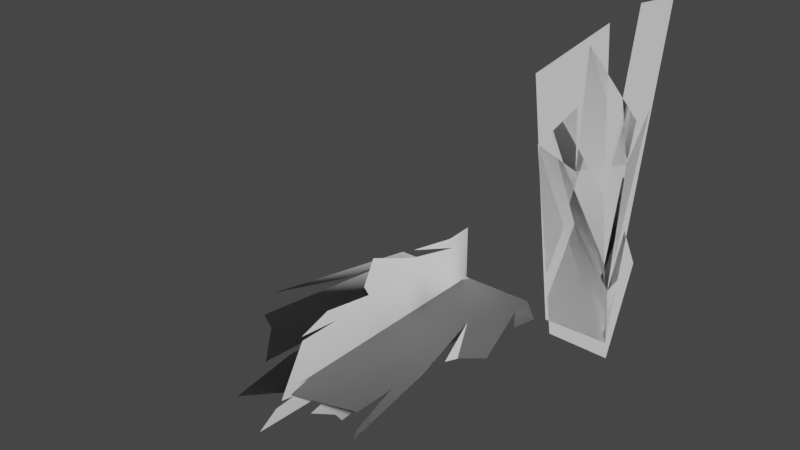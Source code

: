 # Source: grass2.blend  (saved by Blender 2.80.75; exported with 4.5.12 LTS)
import bpy
from mathutils import Matrix  # noqa: F401  (used for matrix-valued properties, if any)

bpy.ops.wm.read_factory_settings(use_empty=True)
scene = bpy.context.scene
scene.name = 'Scene'

# ---- world
world_world = bpy.data.worlds.new('World'); scene.world = world_world
world_world.use_nodes = True; world_world.node_tree.nodes.clear()
_N = world_world.node_tree.nodes; _L = world_world.node_tree.links
n0 = _N.new('ShaderNodeOutputWorld'); n0.name = 'World Output'; n0.location = (300, 300)
n1 = _N.new('ShaderNodeBackground'); n1.name = 'Background'; n1.location = (10, 300)
n1.inputs[0].default_value = (0.05088, 0.05088, 0.05088, 1.0)
_L.new(n1.outputs[0], n0.inputs[0])
n0.is_active_output = True
world_world.color = (0.05088, 0.05088, 0.05088)
world_world.use_sun_shadow = False
world_world.sun_shadow_jitter_overblur = 0.0

# ---- meshes
me_2 = bpy.data.meshes.new('2')
me_2.from_pydata([(0.7877, 0.009801, -4.282e-08), (0.4737, 0.007922, -4.299e-08), (0.7983, 1.557, -8.385e-08), (0.9291, 1.606, -7.944e-08), (0.6703, 1.454, -9.317e-08), (0.7148, 0.7201, -1.597e-07), (0.3427, 1.172, -1.188e-07)], [], [(0, 3, 2, 5, 4, 6, 1)])
_uv = me_2.uv_layers.new(name='UVMap')
_uv.uv.foreach_set('vector', [1.0, 0.0, 0.0, 0.0, 0.8415, 1.0, 0.7998, 1.0, 0.7581, 1.0, 0.7415, 1.0, 0.8415, 0.0])
me_2.use_remesh_preserve_volume = False
me_2.use_remesh_preserve_attributes = False
me_2.use_mirror_vertex_groups = False
me_2.update()
me_1 = bpy.data.meshes.new('1')
me_1.from_pydata([(0.5003, -0.05814, -5.702e-08), (0.8292, 1.084, -1.267e-07), (0.5898, 1.348, -1.028e-07), (0.5552, 1.076, -9.666e-08), (0.3745, 0.8563, -1.166e-07), (0.8819, 1.149, -1.208e-07), (0.8047, 0.8839, -5.813e-08), (0.7983, -0.06607, -5.741e-08), (0.8823, 0.4508, -1.841e-07), (0.8263, 0.5858, -1.719e-07), (0.5703, 0.7855, -9.744e-08), (0.7736, 0.2731, -1.134e-07), (0.3942, 0.8761, -1.148e-07)], [], [(11, 5, 6, 1, 2, 10, 3, 12, 4, 0, 7, 8, 9)])
_uv = me_1.uv_layers.new(name='UVMap')
_uv.uv.foreach_set('vector', [0.5, 0.0, 0.0, 0.0, 0.5, 0.0, 0.0, 0.0, 0.7581, 1.0, 0.2184, 0.0, 0.0, 0.0, 0.3791, 0.5, 0.7581, 1.0, 0.8415, 0.0, 1.0, 0.0, 0.0, 0.0, 0.7581, 1.0])
me_1.use_remesh_preserve_volume = False
me_1.use_remesh_preserve_attributes = False
me_1.use_mirror_vertex_groups = False
me_1.auto_texspace = False
me_1.update()
me_3 = bpy.data.meshes.new('3')
me_3.from_pydata([(0.001561, -0.09072, 0.2588), (0.001561, -0.9266, -0.2272), (0.001561, -1.241, 0.02274), (0.001561, -1.169, 0.007206), (0.001561, -0.9538, 0.3175), (0.394, -0.5697, 0.05176), (0.3918, -1.217, 0.05243), (0.3681, -0.0988, 0.05243), (-0.00454, -1.227, 0.05243), (0.3553, -0.7619, 0.05243), (-0.1774, -1.016, 0.05243), (-0.3969, -0.9082, 0.05243), (0.006772, -1.087, 0.05243), (0.03093, -1.216, 0.05243), (0.4414, -0.2118, 0.05243), (-0.4461, -0.3745, 0.05243), (-0.398, 0.01941, 0.05243), (-0.6075, -0.6862, 0.05243), (-0.4999, -0.8516, 0.05243), (0.2539, -0.3112, 0.05243), (-0.1845, -0.6616, 0.05243), (0.3681, -0.624, 0.05243), (0.4896, -0.489, 0.05243), (0.3567, 0.01941, 0.05243), (0.3212, -0.9221, 0.05243), (0.4208, -1.262, 0.05243), (-0.2201, -1.114, 0.05243), (-0.1289, -1.362, 0.05243), (0.3183, -1.128, 0.05243), (-0.3556, 0.01941, 0.05243), (0.001561, 0.01941, -0.2838), (0.001561, -1.106, 0.246), (0.001561, -1.369, -0.0597), (0.001561, -1.076, -0.1346), (0.001561, -0.4937, -0.2564), (0.001561, -1.109, 0.2676), (0.001561, -0.8929, 0.2467), (0.001561, -0.6613, 0.4432), (0.001561, -0.6934, 0.2754), (0.001561, -0.8068, -0.08465), (0.001561, -0.8853, -0.2816), (0.001561, -1.272, 0.0008231), (0.001561, -0.3671, -0.284), (0.001561, -0.3909, 0.3313), (0.001561, 0.01941, 0.3224), (0.001561, -0.232, -0.272), (0.001561, -0.2043, -0.2103), (0.469, -0.09395, 0.05248), (0.001561, -0.3859, 0.369), (0.001561, 0.01941, 0.2423), (0.001561, -0.723, 0.3297), (0.001561, -0.1192, 0.3171), (0.001561, -0.03565, 0.2505)], [], [(47, 14, 7), (20, 29, 19), (15, 17, 16), (39, 38, 36), (45, 46, 42), (51, 0, 52), (44, 52, 49), (47, 7, 23), (19, 9, 20), (9, 25, 6), (24, 9, 6), (24, 28, 12), (28, 13, 12), (12, 8, 10), (8, 27, 10), (9, 24, 20), (5, 19, 21), (7, 22, 19), (22, 5, 19), (29, 23, 19), (23, 7, 19), (11, 18, 20), (18, 29, 20), (20, 26, 11), (10, 20, 12), (24, 12, 20), (15, 16, 29), (0, 46, 52), (52, 46, 49), (49, 46, 30), (46, 43, 34), (34, 39, 40), (1, 39, 33), (34, 38, 39), (40, 39, 1), (50, 38, 37), (37, 38, 43), (43, 46, 0), (43, 38, 34), (39, 3, 32), (32, 3, 41), (3, 31, 2), (35, 36, 4), (4, 36, 38), (3, 36, 31), (39, 36, 3), (45, 30, 46), (51, 48, 0), (44, 51, 52)])
_uv = me_3.uv_layers.new(name='UVMap')
_uv.uv.foreach_set('vector', [0.0, 0.0, 0.0, 0.0, 0.0, 0.0, 0.2184, 0.0, 0.8415, 0.0, 0.5, 0.0, 0.0, 0.0, 0.0, 0.0, 0.0, 0.0, 0.2184, 0.0, 0.7581, 1.0, 0.5, 0.0, 0.0, 0.0, 0.0, 0.0, 0.0, 0.0, 0.0, 0.0, 0.0, 0.0, 0.0, 0.0, 0.0, 0.0, 0.0, 0.0, 0.0, 0.0, 0.0, 0.0, 0.0, 0.0, 0.0, 0.0, 0.5, 0.0, 0.25, 0.0, 0.2184, 0.0, 0.25, 0.0, 0.0, 0.0, 0.25, 0.0, 0.5, 0.0, 0.25, 0.0, 0.25, 0.0, 0.5, 0.0, 0.0, 0.0, 0.2843, 0.375, 0.0, 0.0, 0.1895, 0.25, 0.2843, 0.375, 0.2843, 0.375, 0.3791, 0.5, 0.4883, 0.5, 0.3791, 0.5, 0.7581, 1.0, 0.4883, 0.5, 0.25, 0.0, 0.5, 0.0, 0.2184, 0.0, 0.3791, 0.5, 0.5, 0.0, 0.7581, 1.0, 0.5, 0.0, 0.0, 0.0, 0.5, 0.0, 0.0, 0.0, 0.3791, 0.5, 0.5, 0.0, 0.8415, 0.0, 1.0, 0.0, 0.5, 0.0, 1.0, 0.0, 0.5, 0.0, 0.5, 0.0, 0.1895, 0.25, 0.3791, 0.5, 0.2184, 0.0, 0.3791, 0.5, 0.8415, 0.0, 0.2184, 0.0, 0.2184, 0.0, 0.0, 0.0, 0.1895, 0.25, 0.4883, 0.5, 0.2184, 0.0, 0.2843, 0.375, 0.5, 0.0, 0.2843, 0.375, 0.2184, 0.0, 0.0, 0.0, 0.0, 0.0, 0.0, 0.0, 0.0, 0.0, 0.7998, 0.5, 0.0, 0.0, 0.0, 0.0, 0.7998, 0.5, 0.0, 0.0, 0.0, 0.0, 0.7998, 0.5, 0.8415, 0.0, 0.7998, 0.5, 0.0, 0.0, 0.7581, 1.0, 0.7581, 1.0, 0.2184, 0.0, 0.3791, 0.5, 0.1895, 0.25, 0.2184, 0.0, 0.0, 0.0, 0.7581, 1.0, 0.7581, 1.0, 0.2184, 0.0, 0.3791, 0.5, 0.2184, 0.0, 0.1895, 0.25, 0.3791, 0.5, 0.7581, 1.0, 0.0, 0.0, 0.0, 0.0, 0.7581, 1.0, 0.0, 0.0, 0.0, 0.0, 0.7998, 0.5, 0.0, 0.0, 0.0, 0.0, 0.7581, 1.0, 0.7581, 1.0, 0.2184, 0.0, 0.2843, 0.375, 0.7581, 1.0, 0.7581, 1.0, 0.2843, 0.375, 0.3791, 0.5, 0.2843, 0.375, 0.0, 0.0, 0.1895, 0.25, 0.0, 0.0, 0.5, 0.0, 0.25, 0.0, 0.25, 0.0, 0.5, 0.0, 0.7581, 1.0, 0.2843, 0.375, 0.5, 0.0, 0.0, 0.0, 0.2184, 0.0, 0.5, 0.0, 0.2843, 0.375, 0.0, 0.0, 0.0, 0.0, 0.0, 0.0, 0.0, 0.0, 0.0, 0.0, 0.0, 0.0, 0.0, 0.0, 0.0, 0.0, 0.0, 0.0])
_ca = me_3.color_attributes.new('Col', 'BYTE_COLOR', 'CORNER')
_ca.data.foreach_set('color', [0.1714, 1.0, 0.147, 1.0, 0.1714, 1.0, 0.147, 1.0, 0.1714, 1.0, 0.147, 1.0, 0.1714, 1.0, 0.147, 1.0, 0.1714, 1.0, 0.147, 1.0, 0.1714, 1.0, 0.147, 1.0, 0.1714, 1.0, 0.147, 1.0, 0.1714, 1.0, 0.147, 1.0, 0.1714, 1.0, 0.147, 1.0, 0.1714, 1.0, 0.147, 1.0, 0.1714, 1.0, 0.147, 1.0, 0.1714, 1.0, 0.147, 1.0, 0.1714, 1.0, 0.147, 1.0, 0.1714, 1.0, 0.147, 1.0, 0.1714, 1.0, 0.147, 1.0, 0.1714, 1.0, 0.147, 1.0, 0.1714, 1.0, 0.147, 1.0, 0.1714, 1.0, 0.147, 1.0, 0.1714, 1.0, 0.147, 1.0, 0.1714, 1.0, 0.147, 1.0, 0.1714, 1.0, 0.147, 1.0, 0.1714, 1.0, 0.147, 1.0, 0.1714, 1.0, 0.147, 1.0, 0.1714, 1.0, 0.147, 1.0, 0.1714, 1.0, 0.147, 1.0, 0.1714, 1.0, 0.147, 1.0, 0.1714, 1.0, 0.147, 1.0, 0.1714, 1.0, 0.147, 1.0, 0.1714, 1.0, 0.147, 1.0, 0.1714, 1.0, 0.147, 1.0, 0.1714, 1.0, 0.147, 1.0, 0.1714, 1.0, 0.147, 1.0, 0.1714, 1.0, 0.147, 1.0, 0.1714, 1.0, 0.147, 1.0, 0.1714, 1.0, 0.147, 1.0, 0.1714, 1.0, 0.147, 1.0, 0.1714, 1.0, 0.147, 1.0, 0.1714, 1.0, 0.147, 1.0, 0.1714, 1.0, 0.147, 1.0, 0.1714, 1.0, 0.147, 1.0, 0.1714, 1.0, 0.147, 1.0, 0.1714, 1.0, 0.147, 1.0, 0.1714, 1.0, 0.147, 1.0, 0.1714, 1.0, 0.147, 1.0, 0.1714, 1.0, 0.147, 1.0, 0.1714, 1.0, 0.147, 1.0, 0.1714, 1.0, 0.147, 1.0, 0.1714, 1.0, 0.147, 1.0, 0.1714, 1.0, 0.147, 1.0, 0.1714, 1.0, 0.147, 1.0, 0.1714, 1.0, 0.147, 1.0, 0.1714, 1.0, 0.147, 1.0, 0.1714, 1.0, 0.147, 1.0, 0.1714, 1.0, 0.147, 1.0, 0.1714, 1.0, 0.147, 1.0, 0.1714, 1.0, 0.147, 1.0, 0.1714, 1.0, 0.147, 1.0, 0.1714, 1.0, 0.147, 1.0, 0.1714, 1.0, 0.147, 1.0, 0.1714, 1.0, 0.147, 1.0, 0.1714, 1.0, 0.147, 1.0, 0.1714, 1.0, 0.147, 1.0, 0.1714, 1.0, 0.147, 1.0, 0.1714, 1.0, 0.147, 1.0, 0.1714, 1.0, 0.147, 1.0, 0.1714, 1.0, 0.147, 1.0, 0.1714, 1.0, 0.147, 1.0, 0.1714, 1.0, 0.147, 1.0, 0.1714, 1.0, 0.147, 1.0, 0.1714, 1.0, 0.147, 1.0, 0.1714, 1.0, 0.147, 1.0, 0.1714, 1.0, 0.147, 1.0, 0.1714, 1.0, 0.147, 1.0, 0.1714, 1.0, 0.147, 1.0, 0.1714, 1.0, 0.147, 1.0, 0.1714, 1.0, 0.147, 1.0, 0.1714, 1.0, 0.147, 1.0, 0.1714, 1.0, 0.147, 1.0, 0.1714, 1.0, 0.147, 1.0, 0.1714, 1.0, 0.147, 1.0, 0.1714, 1.0, 0.147, 1.0, 0.1714, 1.0, 0.147, 1.0, 0.1714, 1.0, 0.147, 1.0, 0.1714, 1.0, 0.147, 1.0, 0.1714, 1.0, 0.147, 1.0, 0.1714, 1.0, 0.147, 1.0, 0.1714, 1.0, 0.147, 1.0, 0.1714, 1.0, 0.147, 1.0, 0.1714, 1.0, 0.147, 1.0, 0.1714, 1.0, 0.147, 1.0, 0.1714, 1.0, 0.147, 1.0, 0.1714, 1.0, 0.147, 1.0, 0.1714, 1.0, 0.147, 1.0, 0.1714, 1.0, 0.147, 1.0, 0.1714, 1.0, 0.147, 1.0, 0.1714, 1.0, 0.147, 1.0, 0.1714, 1.0, 0.147, 1.0, 0.1714, 1.0, 0.147, 1.0, 0.1714, 1.0, 0.147, 1.0, 0.1714, 1.0, 0.147, 1.0, 0.1714, 1.0, 0.147, 1.0, 0.1714, 1.0, 0.147, 1.0, 0.1714, 1.0, 0.147, 1.0, 0.1714, 1.0, 0.147, 1.0, 0.1714, 1.0, 0.147, 1.0, 0.1714, 1.0, 0.147, 1.0, 0.1714, 1.0, 0.147, 1.0, 0.1714, 1.0, 0.147, 1.0, 0.1714, 1.0, 0.147, 1.0, 0.1714, 1.0, 0.147, 1.0, 0.1714, 1.0, 0.147, 1.0, 0.1714, 1.0, 0.147, 1.0, 0.1714, 1.0, 0.147, 1.0, 0.1714, 1.0, 0.147, 1.0, 0.1714, 1.0, 0.147, 1.0, 0.1714, 1.0, 0.147, 1.0, 0.1714, 1.0, 0.147, 1.0, 0.1714, 1.0, 0.147, 1.0, 0.1714, 1.0, 0.147, 1.0, 0.1714, 1.0, 0.147, 1.0, 0.1714, 1.0, 0.147, 1.0, 0.1714, 1.0, 0.147, 1.0, 0.1714, 1.0, 0.147, 1.0, 0.1714, 1.0, 0.147, 1.0, 0.1714, 1.0, 0.147, 1.0, 0.1714, 1.0, 0.147, 1.0, 0.1714, 1.0, 0.147, 1.0, 0.1714, 1.0, 0.147, 1.0, 0.1714, 1.0, 0.147, 1.0, 0.1714, 1.0, 0.147, 1.0, 0.1714, 1.0, 0.147, 1.0, 0.1714, 1.0, 0.147, 1.0, 0.1714, 1.0, 0.147, 1.0, 0.1714, 1.0, 0.147, 1.0, 0.1714, 1.0, 0.147, 1.0, 0.1714, 1.0, 0.147, 1.0, 0.1714, 1.0, 0.147, 1.0, 0.1714, 1.0, 0.147, 1.0, 0.1714, 1.0, 0.147, 1.0, 0.1714, 1.0, 0.147, 1.0, 0.1714, 1.0, 0.147, 1.0, 0.1714, 1.0, 0.147, 1.0, 0.1714, 1.0, 0.147, 1.0, 0.1714, 1.0, 0.147, 1.0, 0.1714, 1.0, 0.147, 1.0, 0.1714, 1.0, 0.147, 1.0, 0.1714, 1.0, 0.147, 1.0])
me_3.use_remesh_preserve_volume = False
me_3.use_remesh_preserve_attributes = False
me_3.use_mirror_vertex_groups = False
me_3.use_paint_bone_selection = False
me_3.use_paint_mask = True
me_3.update()
me_3.normals_split_custom_set([tuple(v) for v in zip(*[iter([0.8962, -0.4436, -0.002506, 0.7714, -0.6363, -0.002331, 0.9978, 0.06653, -0.002696, -0.2713, -0.9625, -0.001294, -0.9973, 0.07399, -0.002493, 0.6407, -0.7678, -0.002253, -0.7718, -0.6358, -0.001534, -0.6666, -0.7454, -0.0009589, -0.9978, 0.06611, -0.002254, 0.001918, -0.9854, -0.17, 0.002158, -0.9514, 0.3078, 0.001726, -0.977, 0.2132, 0.003931, -0.5689, -0.8224, 0.004746, -0.5992, -0.8006, 0.003164, -0.7299, -0.6836, 0.005465, -0.3913, 0.9202, 0.007047, -0.3774, 0.926, 0.007814, -0.1438, 0.9896, 0.005752, 0.09765, 0.9952, 0.007814, -0.1439, 0.9896, 0.008197, 0.1384, 0.9903, 0.9978, 0.06553, -0.002269, 0.9979, 0.06452, -0.002701, 0.9478, 0.3188, -0.002904, 0.6407, -0.7678, -0.002253, 0.4258, -0.9048, -0.001055, -0.2713, -0.9625, -0.001294, 0.4258, -0.9048, -0.001055, 0.3179, -0.9481, -0.000671, 0.3081, -0.9513, -0.0007192, 0.3312, -0.9436, -0.0009108, 0.4258, -0.9048, -0.001055, 0.3081, -0.9514, -0.0007191, 0.3313, -0.9435, -0.0009108, 0.2732, -0.962, -0.000767, 0.006287, -1.0, -0.0008149, 0.2731, -0.962, -0.000767, 0.02554, -0.9997, -0.0007191, 0.006326, -1.0, -0.000815, 0.006316, -1.0, -0.000815, -0.003711, -1.0, -0.0007191, -0.1731, -0.9849, -0.0008629, -0.003668, -1.0, -0.0007191, -0.09461, -0.9955, -0.0006712, -0.1731, -0.9849, -0.0008629, 0.4258, -0.9048, -0.001055, 0.3312, -0.9436, -0.0009108, -0.2712, -0.9625, -0.001294, 0.5736, -0.8191, -0.002261, 0.6407, -0.7678, -0.002276, 0.5123, -0.8588, -0.001243, 0.9703, -0.242, -0.002349, 0.7125, -0.7016, -0.001294, 0.6407, -0.7678, -0.002253, 0.7126, -0.7016, -0.001298, 0.5735, -0.8192, -0.002278, 0.6407, -0.7678, -0.00226, -0.9973, 0.07393, -0.002493, 0.9973, 0.07381, -0.002493, 0.6406, -0.7679, -0.002253, 0.9973, 0.07374, -0.002494, 0.9703, -0.242, -0.00235, 0.6407, -0.7678, -0.002254, -0.4031, -0.9152, -0.0009108, -0.5093, -0.8606, -0.0009108, -0.2714, -0.9625, -0.001294, -0.5094, -0.8605, -0.0009107, -0.9973, 0.07397, -0.002493, -0.2713, -0.9625, -0.001294, -0.2713, -0.9625, -0.001294, -0.1949, -0.9808, -0.000815, -0.403, -0.9152, -0.0009108, -0.1731, -0.9849, -0.000863, -0.2713, -0.9625, -0.001294, 0.006314, -1.0, -0.0008148, 0.3312, -0.9436, -0.0009108, 0.006287, -1.0, -0.000815, -0.2714, -0.9625, -0.001294, -0.7719, -0.6358, -0.001534, -0.9978, 0.0661, -0.002253, -0.9972, 0.07407, -0.002493, 0.007047, -0.3774, 0.926, 0.004746, -0.5993, -0.8005, 0.007814, -0.1439, 0.9896, 0.007814, -0.1439, 0.9896, 0.004746, -0.5992, -0.8006, 0.008197, 0.1383, 0.9904, 0.008197, 0.1384, 0.9903, 0.004746, -0.5993, -0.8005, 0.004602, 0.07808, -0.9969, 0.004746, -0.5993, -0.8005, 0.003308, -0.81, 0.5864, 0.002685, -0.8437, -0.5369, 0.002685, -0.8437, -0.5369, 0.001918, -0.9854, -0.17, 0.001678, -0.9344, -0.3562, 0.00163, -0.9565, -0.2917, 0.001918, -0.9832, -0.1826, 0.001438, -0.9849, -0.1732, 0.002685, -0.8436, -0.5369, 0.002157, -0.9514, 0.3078, 0.001918, -0.9854, -0.17, 0.001679, -0.9344, -0.3563, 0.001918, -0.9854, -0.1701, 0.001631, -0.9565, -0.2918, 0.002014, -0.9329, 0.36, 0.002158, -0.9515, 0.3077, 0.002062, -0.859, 0.5119, 0.002061, -0.8591, 0.5119, 0.002157, -0.9514, 0.3078, 0.003307, -0.81, 0.5864, 0.003308, -0.81, 0.5864, 0.004746, -0.5993, -0.8005, 0.007047, -0.3774, 0.926, 0.003307, -0.81, 0.5864, 0.002157, -0.9515, 0.3078, 0.002684, -0.8436, -0.537, 0.001918, -0.9854, -0.17, 0.001342, -0.9992, -0.0397, 0.001151, -0.9966, -0.08267, 0.00115, -0.9966, -0.08264, 0.001342, -0.9992, -0.03959, 0.001246, -0.9991, -0.04141, 0.001342, -0.9992, -0.03964, 0.00139, -0.985, 0.1728, 0.001246, -0.9997, -0.02467, 0.00139, -0.9816, 0.1908, 0.001725, -0.977, 0.2132, 0.001582, -0.9632, 0.2687, 0.001582, -0.9632, 0.2687, 0.001726, -0.977, 0.2133, 0.002157, -0.9514, 0.3079, 0.001342, -0.9992, -0.03972, 0.001725, -0.977, 0.2133, 0.00139, -0.985, 0.1727, 0.001918, -0.9855, -0.17, 0.001726, -0.977, 0.2132, 0.001342, -0.9992, -0.03973, 0.003931, -0.5689, -0.8224, 0.004602, 0.078, -0.9969, 0.004746, -0.5993, -0.8005, 0.005465, -0.3914, 0.9202, 0.003164, -0.7683, 0.64, 0.007047, -0.3774, 0.926, 0.005752, 0.09754, 0.9952, 0.005465, -0.3914, 0.9202, 0.007814, -0.1439, 0.9896])] * 3)])

# ---- objects
ob_2 = bpy.data.objects.new('2', me_2)
ob_1 = bpy.data.objects.new('1', me_1)
ob_3 = bpy.data.objects.new('3', me_3)

# ---- transforms, parenting, visibility, modifiers, constraints
ob_2.location = (0.0, 0.0, 0.0)
ob_2.rotation_euler = (1.571, -0.0, 0.0)
ob_2.lineart.crease_threshold = 0.0
ob_1.location = (0.0, 0.0, 0.0)
ob_1.rotation_euler = (1.571, -0.0, 0.0)
ob_1.lineart.crease_threshold = 0.0
ob_3.location = (0.0, 0.0, 0.0)
ob_3.lineart.crease_threshold = 0.0

# ---- collection membership
scene.collection.objects.link(ob_2)
scene.collection.objects.link(ob_1)
scene.collection.objects.link(ob_3)

# ---- scene / render settings (as saved in the file)
scene.frame_start = 1; scene.frame_end = 250; scene.frame_set(0)
scene.render.engine = 'BLENDER_EEVEE_NEXT'
scene.cycles.use_denoising = False
scene.cycles.samples = 128
scene.cycles.sampling_pattern = 'TABULATED_SOBOL'
scene.cycles.use_adaptive_sampling = False
scene.cycles.use_light_tree = False
scene.view_settings.view_transform = 'Filmic'
bpy.context.view_layer.update()

# ---- added for rendering (the .blend has no active camera and no usable light): camera, sun
cam_auto = bpy.data.cameras.new('AutoCamera')
cam_auto.lens = 50.0
cam_auto.sensor_width = 36.0
cam_auto.clip_end = 1000.0
ob_auto_camera = bpy.data.objects.new('AutoCamera', cam_auto)
scene.collection.objects.link(ob_auto_camera)
ob_auto_camera.location = (2.75495, -3.78788, 2.73623)
ob_auto_camera.rotation_euler = (1.09748, -7.21219e-08, 0.694738)
scene.camera = ob_auto_camera
light_auto_sun = bpy.data.lights.new('AutoSun', 'SUN')
light_auto_sun.energy = 3.0
light_auto_sun.angle = 0.0523599
ob_auto_sun = bpy.data.objects.new('AutoSun', light_auto_sun)
scene.collection.objects.link(ob_auto_sun)
ob_auto_sun.rotation_euler = (0.872665, 0.174533, 0.523599)
bpy.context.view_layer.update()
